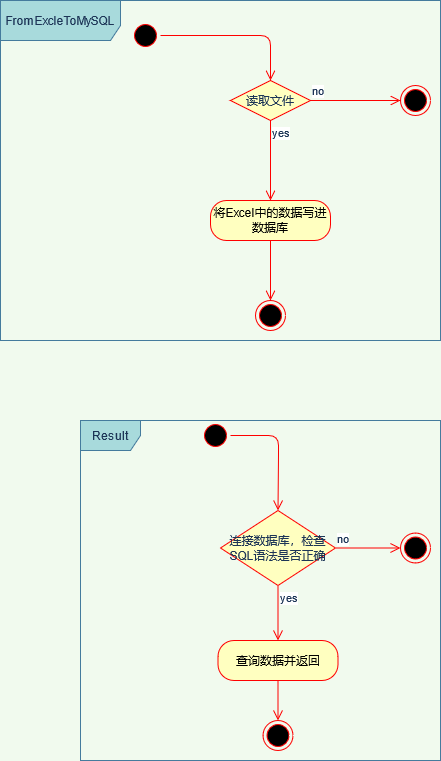

The diagram above was exported from draw.io. Its source (the exported page's mxGraphModel, read from the mxfile embedded in the PNG):
<mxGraphModel dx="1888" dy="547" grid="1" gridSize="10" guides="1" tooltips="1" connect="1" arrows="1" fold="1" page="1" pageScale="1" pageWidth="850" pageHeight="1100" background="#F1FAEE" math="0" shadow="0">
  <root>
    <mxCell id="0" />
    <mxCell id="1" parent="0" />
    <mxCell id="wAz5awfehPPEtgd5Kzaq-5" value="读取文件" style="rhombus;whiteSpace=wrap;html=1;fillColor=#ffffc0;strokeColor=#ff0000;rounded=0;sketch=0;fontColor=#1D3557;" vertex="1" parent="1">
      <mxGeometry x="200" y="170" width="80" height="40" as="geometry" />
    </mxCell>
    <mxCell id="wAz5awfehPPEtgd5Kzaq-6" value="no" style="edgeStyle=orthogonalEdgeStyle;html=1;align=left;verticalAlign=bottom;endArrow=open;endSize=8;strokeColor=#ff0000;fontColor=#1D3557;fillColor=#A8DADC;entryX=0;entryY=0.5;entryDx=0;entryDy=0;" edge="1" source="wAz5awfehPPEtgd5Kzaq-5" parent="1" target="wAz5awfehPPEtgd5Kzaq-10">
      <mxGeometry x="-1" relative="1" as="geometry">
        <mxPoint x="350" y="200" as="targetPoint" />
      </mxGeometry>
    </mxCell>
    <mxCell id="wAz5awfehPPEtgd5Kzaq-7" value="yes" style="edgeStyle=orthogonalEdgeStyle;html=1;align=left;verticalAlign=top;endArrow=open;endSize=8;strokeColor=#ff0000;fontColor=#1D3557;fillColor=#A8DADC;entryX=0.5;entryY=0;entryDx=0;entryDy=0;" edge="1" source="wAz5awfehPPEtgd5Kzaq-5" parent="1" target="wAz5awfehPPEtgd5Kzaq-13">
      <mxGeometry x="-1" relative="1" as="geometry">
        <mxPoint x="240" y="280" as="targetPoint" />
      </mxGeometry>
    </mxCell>
    <mxCell id="wAz5awfehPPEtgd5Kzaq-8" value="" style="ellipse;html=1;shape=startState;fillColor=#000000;strokeColor=#ff0000;rounded=0;sketch=0;fontColor=#1D3557;" vertex="1" parent="1">
      <mxGeometry x="100" y="110" width="30" height="30" as="geometry" />
    </mxCell>
    <mxCell id="wAz5awfehPPEtgd5Kzaq-9" value="" style="edgeStyle=orthogonalEdgeStyle;html=1;verticalAlign=bottom;endArrow=open;endSize=8;strokeColor=#ff0000;fontColor=#1D3557;fillColor=#A8DADC;entryX=0.5;entryY=0;entryDx=0;entryDy=0;" edge="1" source="wAz5awfehPPEtgd5Kzaq-8" parent="1" target="wAz5awfehPPEtgd5Kzaq-5">
      <mxGeometry relative="1" as="geometry">
        <mxPoint x="135" y="180" as="targetPoint" />
      </mxGeometry>
    </mxCell>
    <mxCell id="wAz5awfehPPEtgd5Kzaq-10" value="" style="ellipse;html=1;shape=endState;fillColor=#000000;strokeColor=#ff0000;rounded=0;sketch=0;fontColor=#1D3557;" vertex="1" parent="1">
      <mxGeometry x="370" y="175" width="30" height="30" as="geometry" />
    </mxCell>
    <mxCell id="wAz5awfehPPEtgd5Kzaq-13" value="将Excel中的数据写进数据库" style="rounded=1;whiteSpace=wrap;html=1;arcSize=40;fontColor=#000000;fillColor=#ffffc0;strokeColor=#ff0000;sketch=0;" vertex="1" parent="1">
      <mxGeometry x="180" y="290" width="120" height="40" as="geometry" />
    </mxCell>
    <mxCell id="wAz5awfehPPEtgd5Kzaq-14" value="" style="edgeStyle=orthogonalEdgeStyle;html=1;verticalAlign=bottom;endArrow=open;endSize=8;strokeColor=#ff0000;fontColor=#1D3557;fillColor=#A8DADC;entryX=0.5;entryY=0;entryDx=0;entryDy=0;" edge="1" source="wAz5awfehPPEtgd5Kzaq-13" parent="1" target="wAz5awfehPPEtgd5Kzaq-15">
      <mxGeometry relative="1" as="geometry">
        <mxPoint x="240" y="390" as="targetPoint" />
      </mxGeometry>
    </mxCell>
    <mxCell id="wAz5awfehPPEtgd5Kzaq-15" value="" style="ellipse;html=1;shape=endState;fillColor=#000000;strokeColor=#ff0000;rounded=0;sketch=0;fontColor=#1D3557;" vertex="1" parent="1">
      <mxGeometry x="225" y="390" width="30" height="30" as="geometry" />
    </mxCell>
    <mxCell id="wAz5awfehPPEtgd5Kzaq-16" value="FromExcleToMySQL" style="shape=umlFrame;whiteSpace=wrap;html=1;rounded=0;sketch=0;fontColor=#1D3557;strokeColor=#457B9D;fillColor=#A8DADC;width=120;height=40;" vertex="1" parent="1">
      <mxGeometry x="-30" y="90" width="440" height="340" as="geometry" />
    </mxCell>
    <mxCell id="wAz5awfehPPEtgd5Kzaq-17" value="" style="ellipse;html=1;shape=startState;fillColor=#000000;strokeColor=#ff0000;rounded=0;sketch=0;fontColor=#1D3557;" vertex="1" parent="1">
      <mxGeometry x="170" y="510" width="30" height="30" as="geometry" />
    </mxCell>
    <mxCell id="wAz5awfehPPEtgd5Kzaq-18" value="" style="edgeStyle=orthogonalEdgeStyle;html=1;verticalAlign=bottom;endArrow=open;endSize=8;strokeColor=#ff0000;fontColor=#1D3557;fillColor=#A8DADC;entryX=0.5;entryY=0;entryDx=0;entryDy=0;" edge="1" source="wAz5awfehPPEtgd5Kzaq-17" parent="1" target="wAz5awfehPPEtgd5Kzaq-19">
      <mxGeometry relative="1" as="geometry">
        <mxPoint x="195" y="640" as="targetPoint" />
        <Array as="points">
          <mxPoint x="248" y="545" />
          <mxPoint x="248" y="525" />
        </Array>
      </mxGeometry>
    </mxCell>
    <mxCell id="wAz5awfehPPEtgd5Kzaq-19" value="连接数据库，检查SQL语法是否正确" style="rhombus;whiteSpace=wrap;html=1;fillColor=#ffffc0;strokeColor=#ff0000;rounded=0;sketch=0;fontColor=#1D3557;" vertex="1" parent="1">
      <mxGeometry x="190" y="600" width="115" height="75" as="geometry" />
    </mxCell>
    <mxCell id="wAz5awfehPPEtgd5Kzaq-20" value="no" style="edgeStyle=orthogonalEdgeStyle;html=1;align=left;verticalAlign=bottom;endArrow=open;endSize=8;strokeColor=#ff0000;fontColor=#1D3557;fillColor=#A8DADC;entryX=0;entryY=0.5;entryDx=0;entryDy=0;" edge="1" source="wAz5awfehPPEtgd5Kzaq-19" parent="1" target="wAz5awfehPPEtgd5Kzaq-23">
      <mxGeometry x="-1" relative="1" as="geometry">
        <mxPoint x="380" y="660" as="targetPoint" />
      </mxGeometry>
    </mxCell>
    <mxCell id="wAz5awfehPPEtgd5Kzaq-21" value="yes" style="edgeStyle=orthogonalEdgeStyle;html=1;align=left;verticalAlign=top;endArrow=open;endSize=8;strokeColor=#ff0000;fontColor=#1D3557;fillColor=#A8DADC;entryX=0.5;entryY=0;entryDx=0;entryDy=0;" edge="1" source="wAz5awfehPPEtgd5Kzaq-19" parent="1" target="wAz5awfehPPEtgd5Kzaq-24">
      <mxGeometry x="-1" relative="1" as="geometry">
        <mxPoint x="265" y="750" as="targetPoint" />
      </mxGeometry>
    </mxCell>
    <mxCell id="wAz5awfehPPEtgd5Kzaq-23" value="" style="ellipse;html=1;shape=endState;fillColor=#000000;strokeColor=#ff0000;rounded=0;sketch=0;fontColor=#1D3557;" vertex="1" parent="1">
      <mxGeometry x="370" y="622.5" width="30" height="30" as="geometry" />
    </mxCell>
    <mxCell id="wAz5awfehPPEtgd5Kzaq-24" value="查询数据并返回" style="rounded=1;whiteSpace=wrap;html=1;arcSize=40;fontColor=#000000;fillColor=#ffffc0;strokeColor=#ff0000;sketch=0;" vertex="1" parent="1">
      <mxGeometry x="187.5" y="730" width="120" height="40" as="geometry" />
    </mxCell>
    <mxCell id="wAz5awfehPPEtgd5Kzaq-25" value="" style="edgeStyle=orthogonalEdgeStyle;html=1;verticalAlign=bottom;endArrow=open;endSize=8;strokeColor=#ff0000;fontColor=#1D3557;fillColor=#A8DADC;entryX=0.5;entryY=0;entryDx=0;entryDy=0;" edge="1" source="wAz5awfehPPEtgd5Kzaq-24" parent="1" target="wAz5awfehPPEtgd5Kzaq-26">
      <mxGeometry relative="1" as="geometry">
        <mxPoint x="265" y="840" as="targetPoint" />
      </mxGeometry>
    </mxCell>
    <mxCell id="wAz5awfehPPEtgd5Kzaq-26" value="" style="ellipse;html=1;shape=endState;fillColor=#000000;strokeColor=#ff0000;rounded=0;sketch=0;fontColor=#1D3557;" vertex="1" parent="1">
      <mxGeometry x="232.5" y="810" width="30" height="30" as="geometry" />
    </mxCell>
    <mxCell id="wAz5awfehPPEtgd5Kzaq-27" value="Result" style="shape=umlFrame;whiteSpace=wrap;html=1;rounded=0;sketch=0;fontColor=#1D3557;strokeColor=#457B9D;fillColor=#A8DADC;" vertex="1" parent="1">
      <mxGeometry x="50" y="510" width="360" height="340" as="geometry" />
    </mxCell>
  </root>
</mxGraphModel>